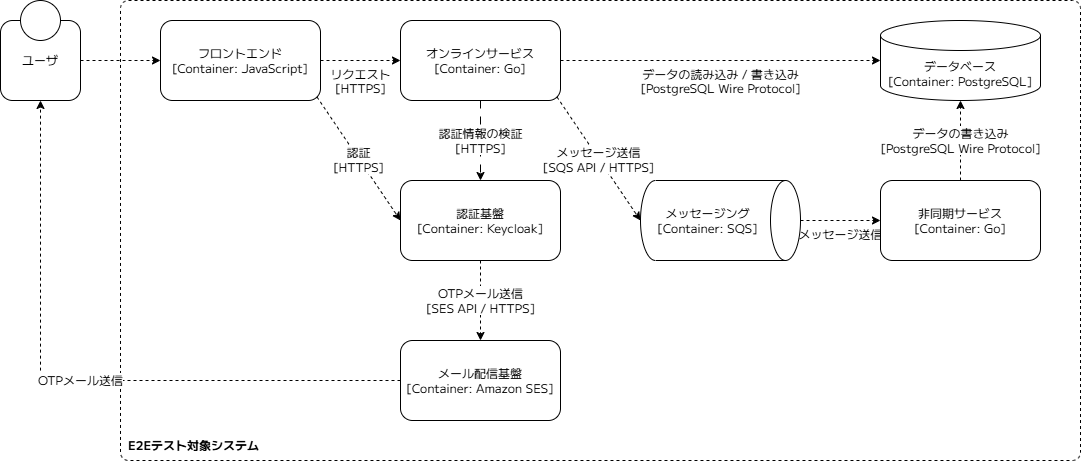

The diagram above was exported from draw.io. Its source (the exported page's mxGraphModel, read from the mxfile embedded in the PNG):
<mxGraphModel dx="1119" dy="-279" grid="1" gridSize="10" guides="1" tooltips="1" connect="1" arrows="1" fold="0" page="1" pageScale="1" pageWidth="1169" pageHeight="827" math="0" shadow="0">
  <root>
    <mxCell id="0" />
    <mxCell id="1" parent="0" />
    <mxCell id="0AphWk-OAE_4NvOxvYkJ-24" parent="1" style="rounded=1;whiteSpace=wrap;html=1;roundedPerimeter=1;strokeColor=default;dashed=1;fillColor=none;fontFamily=M PLUS 1;align=left;verticalAlign=bottom;spacing=8;absoluteArcSize=1;arcSize=16;fontStyle=1;fontSize=12;" value="E2Eテスト対象システム" vertex="1">
      <mxGeometry height="460" width="960" x="160" y="860" as="geometry" />
    </mxCell>
    <mxCell id="0AphWk-OAE_4NvOxvYkJ-27" edge="1" parent="1" source="0AphWk-OAE_4NvOxvYkJ-26" style="edgeStyle=none;html=1;exitX=1;exitY=0.5;exitDx=0;exitDy=0;entryX=0;entryY=0.5;entryDx=0;entryDy=0;fontFamily=M PLUS 1;fontSize=12;dashed=1;" target="0AphWk-OAE_4NvOxvYkJ-2">
      <mxGeometry relative="1" as="geometry" />
    </mxCell>
    <mxCell id="0AphWk-OAE_4NvOxvYkJ-26" parent="1" style="rounded=1;whiteSpace=wrap;html=1;roundedPerimeter=1;fontFamily=M PLUS 1;fontSize=12;" value="ユーザ" vertex="1">
      <mxGeometry height="80" width="80" x="40" y="880" as="geometry" />
    </mxCell>
    <mxCell id="0AphWk-OAE_4NvOxvYkJ-4" edge="1" parent="1" source="0AphWk-OAE_4NvOxvYkJ-2" style="edgeStyle=none;html=1;exitX=1;exitY=0.5;exitDx=0;exitDy=0;entryX=0;entryY=0.5;entryDx=0;entryDy=0;fontSize=12;fontFamily=M PLUS 1;dashed=1;verticalAlign=top;" target="0AphWk-OAE_4NvOxvYkJ-3" value="リクエスト&lt;br&gt;[HTTPS]">
      <mxGeometry relative="1" as="geometry" />
    </mxCell>
    <mxCell id="0AphWk-OAE_4NvOxvYkJ-9" edge="1" parent="1" source="0AphWk-OAE_4NvOxvYkJ-2" style="edgeStyle=none;html=1;exitX=1;exitY=1;exitDx=0;exitDy=0;entryX=0;entryY=0.5;entryDx=0;entryDy=0;fontFamily=M PLUS 1;fontSize=12;dashed=1;" target="0AphWk-OAE_4NvOxvYkJ-7" value="&lt;div&gt;認証&lt;/div&gt;[HTTPS]">
      <mxGeometry relative="1" as="geometry" />
    </mxCell>
    <mxCell id="0AphWk-OAE_4NvOxvYkJ-2" parent="1" style="rounded=1;whiteSpace=wrap;html=1;roundedPerimeter=1;fontFamily=M PLUS 1;fontSize=12;" value="フロントエンド&lt;br&gt;&lt;div&gt;[Container: JavaScript]&lt;/div&gt;" vertex="1">
      <mxGeometry height="80" width="160" x="200" y="880" as="geometry" />
    </mxCell>
    <mxCell id="0AphWk-OAE_4NvOxvYkJ-6" edge="1" parent="1" source="0AphWk-OAE_4NvOxvYkJ-3" style="edgeStyle=none;html=1;exitX=1;exitY=0.5;exitDx=0;exitDy=0;entryX=0;entryY=0.5;entryDx=0;entryDy=0;fontFamily=M PLUS 1;fontSize=12;entryPerimeter=0;dashed=1;verticalAlign=top;" target="0AphWk-OAE_4NvOxvYkJ-13" value="データの読み込み / 書き込み&lt;br&gt;[PostgreSQL Wire Protocol]">
      <mxGeometry relative="1" as="geometry">
        <mxPoint x="720" y="920" as="targetPoint" />
      </mxGeometry>
    </mxCell>
    <mxCell id="0AphWk-OAE_4NvOxvYkJ-8" edge="1" parent="1" source="0AphWk-OAE_4NvOxvYkJ-3" style="edgeStyle=none;html=1;exitX=0.5;exitY=1;exitDx=0;exitDy=0;entryX=0.5;entryY=0;entryDx=0;entryDy=0;fontFamily=M PLUS 1;fontSize=12;dashed=1;dashPattern=8 8;" target="0AphWk-OAE_4NvOxvYkJ-7" value="認証情報の検証&lt;br&gt;[HTTPS]">
      <mxGeometry relative="1" as="geometry" />
    </mxCell>
    <mxCell id="0AphWk-OAE_4NvOxvYkJ-3" parent="1" style="rounded=1;whiteSpace=wrap;html=1;roundedPerimeter=1;fontFamily=M PLUS 1;fontSize=12;" value="オンラインサービス&lt;br&gt;&lt;div&gt;[Container: Go]&lt;/div&gt;" vertex="1">
      <mxGeometry height="80" width="160" x="440" y="880" as="geometry" />
    </mxCell>
    <mxCell id="0AphWk-OAE_4NvOxvYkJ-7" parent="1" style="rounded=1;whiteSpace=wrap;html=1;roundedPerimeter=1;fontFamily=M PLUS 1;fontSize=12;" value="&lt;div&gt;認証基盤&lt;br&gt;[Container: Keycloak&lt;span style=&quot;background-color: transparent; color: light-dark(rgb(0, 0, 0), rgb(255, 255, 255));&quot;&gt;]&lt;/span&gt;&lt;/div&gt;" vertex="1">
      <mxGeometry height="80" width="160" x="440" y="1040" as="geometry" />
    </mxCell>
    <mxCell id="0AphWk-OAE_4NvOxvYkJ-13" parent="1" style="shape=cylinder3;whiteSpace=wrap;html=1;boundedLbl=1;backgroundOutline=1;size=15;fontFamily=M PLUS 1;fontSize=12;" value="&lt;span style=&quot;&quot;&gt;データベース&lt;/span&gt;&lt;br style=&quot;&quot;&gt;&lt;span style=&quot;&quot;&gt;[Container: PostgreSQL]&lt;/span&gt;" vertex="1">
      <mxGeometry height="80" width="160" x="920" y="880" as="geometry" />
    </mxCell>
    <mxCell id="0AphWk-OAE_4NvOxvYkJ-17" edge="1" parent="1" source="0AphWk-OAE_4NvOxvYkJ-14" style="edgeStyle=none;html=1;exitX=0.5;exitY=0;exitDx=0;exitDy=0;exitPerimeter=0;entryX=0;entryY=0.5;entryDx=0;entryDy=0;dashed=1;fontSize=12;fontFamily=M PLUS 1;verticalAlign=top;" target="0AphWk-OAE_4NvOxvYkJ-16" value="メッセージ送信">
      <mxGeometry relative="1" as="geometry" />
    </mxCell>
    <mxCell id="0AphWk-OAE_4NvOxvYkJ-14" parent="1" style="shape=cylinder3;whiteSpace=wrap;html=1;boundedLbl=1;backgroundOutline=1;size=15;direction=south;fontFamily=M PLUS 1;fontSize=12;" value="メッセージング&lt;br&gt;[Container: SQS]" vertex="1">
      <mxGeometry height="80" width="160" x="680" y="1040" as="geometry" />
    </mxCell>
    <mxCell id="0AphWk-OAE_4NvOxvYkJ-15" edge="1" parent="1" source="0AphWk-OAE_4NvOxvYkJ-3" style="edgeStyle=none;html=1;exitX=1;exitY=1;exitDx=0;exitDy=0;entryX=0.5;entryY=1;entryDx=0;entryDy=0;entryPerimeter=0;fontFamily=M PLUS 1;fontSize=12;dashed=1;verticalAlign=middle;" target="0AphWk-OAE_4NvOxvYkJ-14" value="メッセージ送信&lt;br&gt;[SQS API / HTTPS]">
      <mxGeometry relative="1" as="geometry" />
    </mxCell>
    <mxCell id="0AphWk-OAE_4NvOxvYkJ-16" parent="1" style="rounded=1;whiteSpace=wrap;html=1;roundedPerimeter=1;fontFamily=M PLUS 1;fontSize=12;" value="非同期サービス&lt;br&gt;[Container: Go]" vertex="1">
      <mxGeometry height="80" width="160" x="920" y="1040" as="geometry" />
    </mxCell>
    <mxCell id="0AphWk-OAE_4NvOxvYkJ-19" edge="1" parent="1" source="0AphWk-OAE_4NvOxvYkJ-16" style="edgeStyle=none;html=1;entryX=0.5;entryY=1;entryDx=0;entryDy=0;entryPerimeter=0;fontFamily=M PLUS 1;fontSize=12;dashed=1;verticalAlign=middle;" target="0AphWk-OAE_4NvOxvYkJ-13" value="データの書き込み&lt;br&gt;[PostgreSQL Wire Protocol]">
      <mxGeometry relative="1" as="geometry">
        <mxPoint x="640" y="1080" as="sourcePoint" />
        <mxPoint x="720" y="1080" as="targetPoint" />
      </mxGeometry>
    </mxCell>
    <mxCell id="0AphWk-OAE_4NvOxvYkJ-28" edge="1" parent="1" source="0AphWk-OAE_4NvOxvYkJ-20" style="edgeStyle=orthogonalEdgeStyle;html=1;exitX=0;exitY=0.5;exitDx=0;exitDy=0;dashed=1;fontFamily=M PLUS 1;fontSize=12;" target="0AphWk-OAE_4NvOxvYkJ-26" value="OTPメール送信">
      <mxGeometry relative="1" as="geometry" />
    </mxCell>
    <mxCell id="0AphWk-OAE_4NvOxvYkJ-20" parent="1" style="rounded=1;whiteSpace=wrap;html=1;roundedPerimeter=1;fontFamily=M PLUS 1;fontSize=12;" value="&lt;div&gt;メール配信基盤&lt;br&gt;[Container: Amazon SES]&lt;/div&gt;" vertex="1">
      <mxGeometry height="80" width="160" x="440" y="1200" as="geometry" />
    </mxCell>
    <mxCell id="0AphWk-OAE_4NvOxvYkJ-22" edge="1" parent="1" source="0AphWk-OAE_4NvOxvYkJ-7" style="edgeStyle=none;html=1;fontFamily=M PLUS 1;fontSize=12;dashed=1;verticalAlign=middle;exitX=0.5;exitY=1;exitDx=0;exitDy=0;" target="0AphWk-OAE_4NvOxvYkJ-20" value="OTPメール送信&lt;br&gt;[SES API / HTTPS]">
      <mxGeometry relative="1" as="geometry">
        <mxPoint x="1000" y="1080" as="sourcePoint" />
        <mxPoint x="1000" y="1000" as="targetPoint" />
      </mxGeometry>
    </mxCell>
    <mxCell id="0AphWk-OAE_4NvOxvYkJ-25" parent="1" style="ellipse;whiteSpace=wrap;html=1;shapeInside=1;aspect=fixed;fontFamily=M PLUS 1;fontSize=12;" value="" vertex="1">
      <mxGeometry height="40" width="40" x="60" y="860" as="geometry" />
    </mxCell>
  </root>
</mxGraphModel>